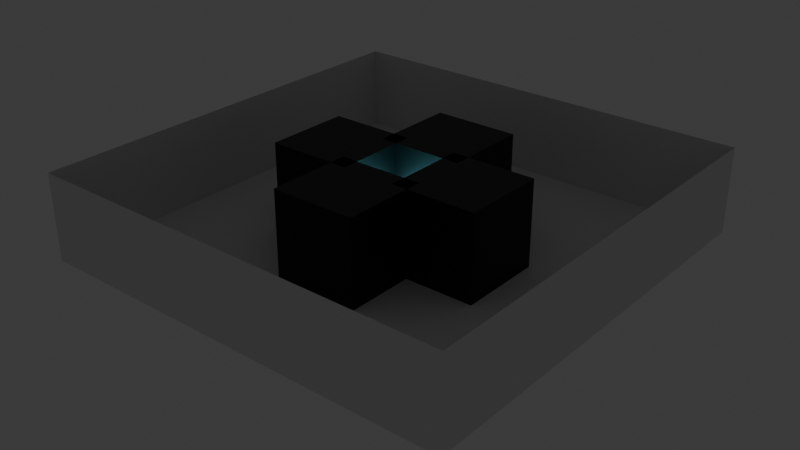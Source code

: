 # Source: Face_Shield.blend  (saved by Blender 5.1.30; exported with 4.5.12 LTS)
import bpy
from mathutils import Matrix  # noqa: F401  (used for matrix-valued properties, if any)

bpy.ops.wm.read_factory_settings(use_empty=True)
scene = bpy.context.scene
scene.name = 'Scene'

# ---- collections
col_collection = bpy.data.collections.new('Collection'); scene.collection.children.link(col_collection)

# ---- materials (node trees are filled in below, after node groups)
mat_material_004 = bpy.data.materials.new('Material.004')
mat_material_002 = bpy.data.materials.new('Material.002')

# ---- material node trees
mat_material_004.use_nodes = True; mat_material_004.node_tree.nodes.clear()
_N = mat_material_004.node_tree.nodes; _L = mat_material_004.node_tree.links
n0 = _N.new('ShaderNodeBsdfPrincipled'); n0.name = 'Principled BSDF'; n0.location = (-200, 100)
n0.inputs[0].default_value = (0.2384, 0.8469, 1.0, 1.0)
n0.inputs[27].default_value = (0.2384, 0.8469, 1.0, 1.0)
n0.inputs[28].default_value = 5.0
n1 = _N.new('ShaderNodeOutputMaterial'); n1.name = 'Material Output'; n1.location = (200, 100)
_L.new(n0.outputs[0], n1.inputs[0])
n1.is_active_output = True
mat_material_002.use_nodes = True; mat_material_002.node_tree.nodes.clear()
_N = mat_material_002.node_tree.nodes; _L = mat_material_002.node_tree.links
n0 = _N.new('ShaderNodeBsdfPrincipled'); n0.name = 'Principled BSDF'; n0.location = (-200, 100)
n0.inputs[0].default_value = (0.0, 0.0, 0.0, 1.0)
n1 = _N.new('ShaderNodeOutputMaterial'); n1.name = 'Material Output'; n1.location = (200, 100)
_L.new(n0.outputs[0], n1.inputs[0])
n1.is_active_output = True

# ---- world
world_world = bpy.data.worlds.new('World'); scene.world = world_world
world_world.use_nodes = True; world_world.node_tree.nodes.clear()
_N = world_world.node_tree.nodes; _L = world_world.node_tree.links
n0 = _N.new('ShaderNodeOutputWorld'); n0.name = 'World Output'; n0.location = (200, 100)
n1 = _N.new('ShaderNodeBackground'); n1.name = 'Background'; n1.location = (-200, 100)
n1.inputs[0].default_value = (0.05088, 0.05088, 0.05088, 1.0)
_L.new(n1.outputs[0], n0.inputs[0])
n0.is_active_output = True
world_world.color = (0.05088, 0.05088, 0.05088)
world_world.sun_shadow_jitter_overblur = 0.0

# ---- meshes
me_plane_005 = bpy.data.meshes.new('Plane.005')
me_plane_005.from_pydata([(-0.3571, -0.3571, 0.0), (0.3571, -0.3571, 0.0), (-0.3571, 0.3571, 0.0), (0.3571, 0.3571, 0.0), (-0.3571, 0.2143, 0.0), (-0.3571, 0.07143, 0.0), (-0.3571, -0.07143, 0.0), (-0.3571, -0.2143, 0.0), (0.3571, -0.2143, 0.0), (0.3571, -0.07143, 0.0), (0.3571, 0.07143, 0.0), (0.3571, 0.2143, 0.0), (-0.2143, -0.3571, 0.0), (-0.07143, -0.3571, 0.0), (0.07143, -0.3571, 0.0), (0.2143, -0.3571, 0.0), (0.2143, 0.3571, 0.0), (0.07143, 0.3571, 0.0), (-0.07143, 0.3571, 0.0), (-0.2143, 0.3571, 0.0), (-0.3571, -0.2143, -0.1429), (-0.3571, -0.3571, -0.1429), (0.2143, -0.3571, -0.1429), (0.3571, -0.3571, -0.1429), (0.3571, 0.2143, -0.1429), (0.3571, 0.3571, -0.1429), (-0.2143, 0.3571, -0.1429), (-0.3571, 0.3571, -0.1429), (-0.3571, 0.2143, -0.1429), (-0.3571, 0.07143, -0.1429), (-0.3571, -0.07143, -0.1429), (0.3571, -0.2143, -0.1429), (0.3571, -0.07143, -0.1429), (0.3571, 0.07143, -0.1429), (-0.2143, -0.2143, -0.1429), (-0.2143, -0.07143, -0.1429), (-0.2143, -0.3571, -0.1429), (-0.07143, -0.3571, -0.1429), (0.07143, -0.3571, -0.1429), (0.2143, 0.3571, -0.1429), (0.07143, 0.3571, -0.1429), (-0.07143, 0.3571, -0.1429), (0.2143, -0.2143, -0.1429), (0.07143, -0.2143, -0.1429), (-0.07143, -0.2143, -0.1429), (0.2143, -0.07143, -0.1429), (0.07143, -0.07143, -0.1429), (-0.07143, -0.07143, -0.1429), (0.2143, 0.07143, -0.1429), (0.07143, 0.07143, -0.1429), (0.2143, 0.2143, -0.1429), (0.07143, 0.2143, -0.1429), (-0.07143, 0.07143, -0.1429), (-0.2143, 0.07143, -0.1429), (-0.07143, 0.2143, -0.1429), (-0.2143, 0.2143, -0.1429)], [], [(50, 24, 25, 39), (22, 23, 31, 42), (42, 31, 32, 45), (45, 32, 33, 48), (48, 33, 24, 50), (29, 53, 55, 28), (49, 48, 50, 51), (30, 35, 53, 29), (20, 34, 35, 30), (34, 44, 47, 35), (43, 42, 45, 46), (21, 36, 34, 20), (36, 37, 44, 34), (37, 38, 43, 44), (38, 22, 42, 43), (28, 55, 26, 27), (55, 54, 41, 26), (54, 51, 40, 41), (51, 50, 39, 40), (53, 52, 54, 55), (5, 6, 30, 29), (18, 19, 26, 41), (0, 12, 36, 21), (6, 7, 20, 30), (7, 0, 21, 20), (12, 13, 37, 36), (1, 8, 31, 23), (15, 1, 23, 22), (13, 14, 38, 37), (8, 9, 32, 31), (11, 3, 25, 24), (14, 15, 22, 38), (9, 10, 33, 32), (19, 2, 27, 26), (3, 16, 39, 25), (10, 11, 24, 33), (2, 4, 28, 27), (16, 17, 40, 39), (4, 5, 29, 28), (17, 18, 41, 40), (35, 47, 52, 53), (43, 46, 47, 44), (46, 45, 48, 49), (51, 54, 52, 49)])
_uv = me_plane_005.uv_layers.new(name='UVMap')
_uv.uv.foreach_set('vector', [0.8, 0.8, 1.0, 0.8, 1.0, 1.0, 0.8, 1.0, 0.8, 0.0, 1.0, 0.0, 1.0, 0.2, 0.8, 0.2, 0.8, 0.2, 1.0, 0.2, 1.0, 0.4, 0.8, 0.4, 0.8, 0.4, 1.0, 0.4, 1.0, 0.6, 0.8, 0.6, 0.8, 0.6, 1.0, 0.6, 1.0, 0.8, 0.8, 0.8, 0.0, 0.6, 0.2, 0.6, 0.2, 0.8, 0.0, 0.8, 0.6, 0.6, 0.8, 0.6, 0.8, 0.8, 0.6, 0.8, 0.0, 0.4, 0.2, 0.4, 0.2, 0.6, 0.0, 0.6, 0.0, 0.2, 0.2, 0.2, 0.2, 0.4, 0.0, 0.4, 0.2, 0.2, 0.4, 0.2, 0.4, 0.4, 0.2, 0.4, 0.6, 0.2, 0.8, 0.2, 0.8, 0.4, 0.6, 0.4, 0.0, 0.0, 0.2, 0.0, 0.2, 0.2, 0.0, 0.2, 0.2, 0.0, 0.4, 0.0, 0.4, 0.2, 0.2, 0.2, 0.4, 0.0, 0.6, 0.0, 0.6, 0.2, 0.4, 0.2, 0.6, 0.0, 0.8, 0.0, 0.8, 0.2, 0.6, 0.2, 0.0, 0.8, 0.2, 0.8, 0.2, 1.0, 0.0, 1.0, 0.2, 0.8, 0.4, 0.8, 0.4, 1.0, 0.2, 1.0, 0.4, 0.8, 0.6, 0.8, 0.6, 1.0, 0.4, 1.0, 0.6, 0.8, 0.8, 0.8, 0.8, 1.0, 0.6, 1.0, 0.2, 0.6, 0.4, 0.6, 0.4, 0.8, 0.2, 0.8, 0.0, 0.6, 0.0, 0.4, 0.0, 0.4, 0.0, 0.6, 0.4, 1.0, 0.2, 1.0, 0.2, 1.0, 0.4, 1.0, 0.0, 0.0, 0.2, 0.0, 0.2, 0.0, 0.0, 0.0, 0.0, 0.4, 0.0, 0.2, 0.0, 0.2, 0.0, 0.4, 0.0, 0.2, 0.0, 0.0, 0.0, 0.0, 0.0, 0.2, 0.2, 0.0, 0.4, 0.0, 0.4, 0.0, 0.2, 0.0, 1.0, 0.0, 1.0, 0.2, 1.0, 0.2, 1.0, 0.0, 0.8, 0.0, 1.0, 0.0, 1.0, 0.0, 0.8, 0.0, 0.4, 0.0, 0.6, 0.0, 0.6, 0.0, 0.4, 0.0, 1.0, 0.2, 1.0, 0.4, 1.0, 0.4, 1.0, 0.2, 1.0, 0.8, 1.0, 1.0, 1.0, 1.0, 1.0, 0.8, 0.6, 0.0, 0.8, 0.0, 0.8, 0.0, 0.6, 0.0, 1.0, 0.4, 1.0, 0.6, 1.0, 0.6, 1.0, 0.4, 0.2, 1.0, 0.0, 1.0, 0.0, 1.0, 0.2, 1.0, 1.0, 1.0, 0.8, 1.0, 0.8, 1.0, 1.0, 1.0, 1.0, 0.6, 1.0, 0.8, 1.0, 0.8, 1.0, 0.6, 0.0, 1.0, 0.0, 0.8, 0.0, 0.8, 0.0, 1.0, 0.8, 1.0, 0.6, 1.0, 0.6, 1.0, 0.8, 1.0, 0.0, 0.8, 0.0, 0.6, 0.0, 0.6, 0.0, 0.8, 0.6, 1.0, 0.4, 1.0, 0.4, 1.0, 0.6, 1.0, 0.2, 0.4, 0.4, 0.4, 0.4, 0.6, 0.2, 0.6, 0.6, 0.2, 0.6, 0.4, 0.4, 0.4, 0.4, 0.2, 0.6, 0.4, 0.8, 0.4, 0.8, 0.6, 0.6, 0.6, 0.6, 0.8, 0.4, 0.8, 0.4, 0.6, 0.6, 0.6])
me_plane_005.update()
me_plane_012 = bpy.data.meshes.new('Plane.012')
me_plane_012.from_pydata([(0.07143, -0.07143, -0.1429), (-0.07143, -0.07143, -0.1429), (0.07143, 0.07143, -0.1429), (-0.07143, 0.07143, -0.1429), (0.07143, -0.07143, 0.0), (-0.07143, -0.07143, 0.0), (0.07143, 0.07143, 0.0), (-0.07143, 0.07143, 0.0)], [], [(1, 3, 2, 0), (5, 4, 6, 7), (2, 3, 7, 6), (1, 0, 4, 5), (3, 1, 5, 7), (0, 2, 6, 4)])
_uv = me_plane_012.uv_layers.new(name='UVMap')
_uv.uv.foreach_set('vector', [0.4, 0.4, 0.4, 0.6, 0.6, 0.6, 0.6, 0.4, 0.4, 0.4, 0.6, 0.4, 0.6, 0.6, 0.4, 0.6, 0.6, 0.6, 0.4, 0.6, 0.4, 0.6, 0.6, 0.6, 0.4, 0.4, 0.6, 0.4, 0.6, 0.4, 0.4, 0.4, 0.4, 0.6, 0.4, 0.4, 0.4, 0.4, 0.4, 0.6, 0.6, 0.4, 0.6, 0.6, 0.6, 0.6, 0.6, 0.4])
me_plane_012.materials.append(mat_material_004)
me_plane_012.update()
me_plane_011 = bpy.data.meshes.new('Plane.011')
me_plane_011.from_pydata([(-0.07143, -0.07143, 0.0), (0.07143, -0.07143, 0.0), (-0.07143, -0.2143, 0.0), (0.07143, -0.2143, 0.0), (0.07143, -0.2143, -0.1429), (-0.07143, -0.2143, -0.1429), (0.07143, -0.07143, -0.1429), (-0.07143, -0.07143, -0.1429)], [], [(4, 6, 1, 3), (7, 5, 2, 0), (5, 4, 3, 2), (2, 3, 1, 0), (6, 7, 0, 1)])
_uv = me_plane_011.uv_layers.new(name='UVMap')
_uv.uv.foreach_set('vector', [0.6, 0.2, 0.6, 0.4, 0.6, 0.4, 0.6, 0.2, 0.4, 0.4, 0.4, 0.2, 0.4, 0.2, 0.4, 0.4, 0.4, 0.2, 0.6, 0.2, 0.6, 0.2, 0.4, 0.2, 0.4, 0.2, 0.6, 0.2, 0.6, 0.4, 0.4, 0.4, 0.6, 0.4, 0.4, 0.4, 0.4, 0.4, 0.6, 0.4])
me_plane_011.materials.append(mat_material_002)
me_plane_011.update()
me_plane_010 = bpy.data.meshes.new('Plane.010')
me_plane_010.from_pydata([(0.07143, 0.07143, 0.0), (0.2143, 0.07143, 0.0), (0.07143, -0.07143, 0.0), (0.2143, -0.07143, 0.0), (0.2143, -0.07143, -0.1429), (0.07143, -0.07143, -0.1429), (0.2143, 0.07143, -0.1429), (0.07143, 0.07143, -0.1429)], [], [(5, 4, 3, 2), (6, 7, 0, 1), (4, 6, 1, 3), (2, 3, 1, 0), (7, 5, 2, 0)])
_uv = me_plane_010.uv_layers.new(name='UVMap')
_uv.uv.foreach_set('vector', [0.6, 0.4, 0.8, 0.4, 0.8, 0.4, 0.6, 0.4, 0.8, 0.6, 0.6, 0.6, 0.6, 0.6, 0.8, 0.6, 0.8, 0.4, 0.8, 0.6, 0.8, 0.6, 0.8, 0.4, 0.6, 0.4, 0.8, 0.4, 0.8, 0.6, 0.6, 0.6, 0.6, 0.6, 0.6, 0.4, 0.6, 0.4, 0.6, 0.6])
me_plane_010.materials.append(mat_material_002)
me_plane_010.update()
me_plane_009 = bpy.data.meshes.new('Plane.009')
me_plane_009.from_pydata([(-0.07143, 0.2143, 0.0), (-0.07143, 0.07143, 0.0), (0.07143, 0.2143, 0.0), (0.07143, 0.07143, 0.0), (0.07143, 0.07143, -0.1429), (0.07143, 0.2143, -0.1429), (-0.07143, 0.07143, -0.1429), (-0.07143, 0.2143, -0.1429)], [], [(4, 5, 2, 3), (5, 7, 0, 2), (6, 4, 3, 1), (1, 3, 2, 0), (7, 6, 1, 0)])
_uv = me_plane_009.uv_layers.new(name='UVMap')
_uv.uv.foreach_set('vector', [0.6, 0.6, 0.6, 0.8, 0.6, 0.8, 0.6, 0.6, 0.6, 0.8, 0.4, 0.8, 0.4, 0.8, 0.6, 0.8, 0.4, 0.6, 0.6, 0.6, 0.6, 0.6, 0.4, 0.6, 0.4, 0.6, 0.6, 0.6, 0.6, 0.8, 0.4, 0.8, 0.4, 0.8, 0.4, 0.6, 0.4, 0.6, 0.4, 0.8])
me_plane_009.materials.append(mat_material_002)
me_plane_009.update()
me_plane_006 = bpy.data.meshes.new('Plane.006')
me_plane_006.from_pydata([(-0.2143, 0.07143, 0.0), (-0.07143, 0.07143, 0.0), (-0.2143, -0.07143, 0.0), (-0.07143, -0.07143, 0.0), (-0.2143, -0.07143, -0.1429), (-0.07143, -0.07143, -0.1429), (-0.07143, 0.07143, -0.1429), (-0.2143, 0.07143, -0.1429)], [], [(7, 4, 2, 0), (6, 7, 0, 1), (4, 5, 3, 2), (2, 3, 1, 0), (5, 6, 1, 3)])
_uv = me_plane_006.uv_layers.new(name='UVMap')
_uv.uv.foreach_set('vector', [0.2, 0.6, 0.2, 0.4, 0.2, 0.4, 0.2, 0.6, 0.4, 0.6, 0.2, 0.6, 0.2, 0.6, 0.4, 0.6, 0.2, 0.4, 0.4, 0.4, 0.4, 0.4, 0.2, 0.4, 0.2, 0.4, 0.4, 0.4, 0.4, 0.6, 0.2, 0.6, 0.4, 0.4, 0.4, 0.6, 0.4, 0.6, 0.4, 0.4])
me_plane_006.materials.append(mat_material_002)
me_plane_006.update()

# ---- objects
ob_shield_generator = bpy.data.objects.new('Shield_Generator', me_plane_005)
ob_generator = bpy.data.objects.new('Generator', me_plane_012)
ob_cover_003 = bpy.data.objects.new('Cover.003', me_plane_011)
ob_cover_002 = bpy.data.objects.new('Cover.002', me_plane_010)
ob_cover_001 = bpy.data.objects.new('Cover.001', me_plane_009)
ob_cover = bpy.data.objects.new('Cover', me_plane_006)

# ---- transforms, parenting, visibility, modifiers, constraints
ob_shield_generator.location = (0.0, 0.07143, 0.0)
ob_shield_generator.scale = (1.0, 1.0, 1.0)
ob_generator.parent = ob_shield_generator
ob_generator.location = (0.0, 0.0, -0.07143)
ob_generator.scale = (1.0, 1.0, 1.0)
ob_cover_003.parent = ob_shield_generator
ob_cover_003.location = (0.0, 0.02687, 0.0)
ob_cover_003.scale = (1.0, 1.0, 1.0)
ob_cover_002.parent = ob_shield_generator
ob_cover_002.location = (-0.02687, 0.0, 0.0)
ob_cover_002.scale = (1.0, 1.0, 1.0)
ob_cover_001.parent = ob_shield_generator
ob_cover_001.location = (0.0, -0.02687, 0.0)
ob_cover_001.scale = (1.0, 1.0, 1.0)
ob_cover.parent = ob_shield_generator
ob_cover.location = (0.02687, 0.0, 0.0)
ob_cover.scale = (1.0, 1.0, 1.0)

# ---- collection membership
col_collection.objects.link(ob_shield_generator)
col_collection.objects.link(ob_generator)
col_collection.objects.link(ob_cover_003)
col_collection.objects.link(ob_cover_002)
col_collection.objects.link(ob_cover_001)
col_collection.objects.link(ob_cover)

# ---- scene / render settings (as saved in the file)
scene.frame_start = 1; scene.frame_end = 250; scene.frame_set(7)
scene.render.engine = 'BLENDER_EEVEE_NEXT'
scene.render.bake_bias = 0.0
scene.render.bake_samples = 0
scene.cycles.sampling_pattern = 'TABULATED_SOBOL'
scene.eevee.use_volume_custom_range = False
bpy.context.view_layer.update()

# ---- added for rendering (the .blend has no active camera): camera
cam_auto = bpy.data.cameras.new('AutoCamera')
cam_auto.lens = 50.0
cam_auto.sensor_width = 36.0
cam_auto.clip_end = 1000.0
ob_auto_camera = bpy.data.objects.new('AutoCamera', cam_auto)
scene.collection.objects.link(ob_auto_camera)
ob_auto_camera.location = (0.955416, -1.07507, 0.65719)
ob_auto_camera.rotation_euler = (1.09748, -7.21219e-08, 0.694738)
scene.camera = ob_auto_camera
bpy.context.view_layer.update()
